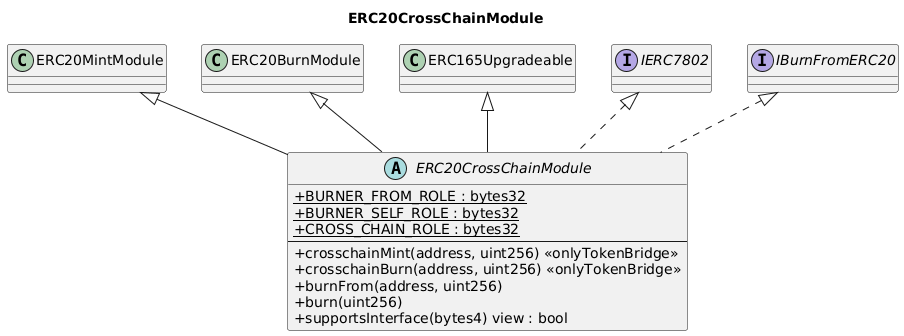

The diagram above was rendered by PlantUML. Its source (embedded in the PNG):
@startuml
title ERC20CrossChainModule
skinparam backgroundColor #FFFFFF
skinparam shadowing false
skinparam classAttributeIconSize 0

abstract class ERC20CrossChainModule {
  +{static} BURNER_FROM_ROLE : bytes32
  +{static} BURNER_SELF_ROLE : bytes32
  +{static} CROSS_CHAIN_ROLE : bytes32
  --
  +crosschainMint(address, uint256) <<onlyTokenBridge>>
  +crosschainBurn(address, uint256) <<onlyTokenBridge>>
  +burnFrom(address, uint256)
  +burn(uint256)
  +supportsInterface(bytes4) view : bool
}

class ERC20MintModule
class ERC20BurnModule
class ERC165Upgradeable
interface IERC7802
interface IBurnFromERC20

ERC20MintModule <|-- ERC20CrossChainModule
ERC20BurnModule <|-- ERC20CrossChainModule
ERC165Upgradeable <|-- ERC20CrossChainModule
IERC7802 <|.. ERC20CrossChainModule
IBurnFromERC20 <|.. ERC20CrossChainModule

@enduml